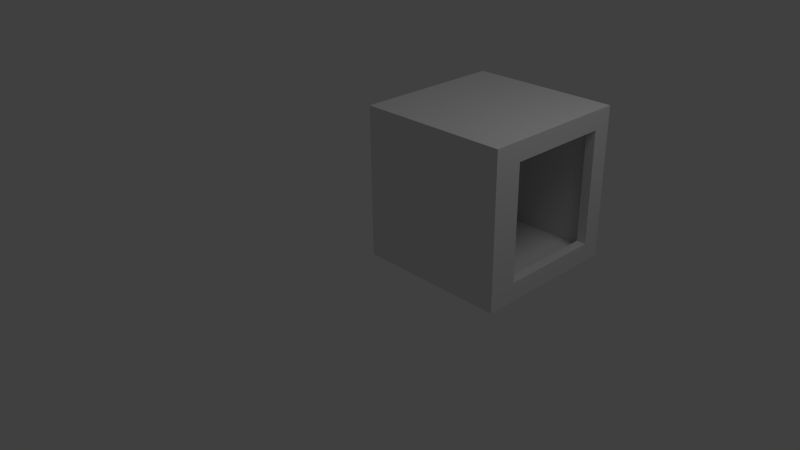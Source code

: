 # Source: metalforge.blend  (saved by Blender 2.64.0; exported with 4.5.12 LTS)
import bpy
from mathutils import Matrix  # noqa: F401  (used for matrix-valued properties, if any)

bpy.ops.wm.read_factory_settings(use_empty=True)
scene = bpy.context.scene
scene.name = 'Scene'

# ---- collections
col_collection_1 = bpy.data.collections.new('Collection 1'); scene.collection.children.link(col_collection_1)

# ---- materials (node trees are filled in below, after node groups)
mat_material = bpy.data.materials.new('Material')
mat_material.alpha_threshold = 0.0
mat_material.use_transparent_shadow = False
mat_material.roughness = 0.5
mat_material.line_color = (0.0, 0.0, 0.0, 1.0)

# ---- material node trees

# ---- world
world_world = bpy.data.worlds.new('World'); scene.world = world_world
world_world.color = (0.05088, 0.05088, 0.05088)
world_world.use_sun_shadow = False
world_world.sun_shadow_jitter_overblur = 0.0
world_world.cycles.sampling_method = 'MANUAL'
world_world.cycles.sample_map_resolution = 256

# ---- cameras
cam_camera = bpy.data.cameras.new('Camera')
cam_camera.clip_end = 100.0
cam_camera.lens = 35.0
cam_camera.sensor_width = 32.0
cam_camera.sensor_height = 18.0
cam_camera.ortho_scale = 7.314
cam_camera.dof.focus_distance = 0.0
cam_camera.dof.aperture_fstop = 128.0

# ---- lights
light_lamp = bpy.data.lights.new('Lamp', 'POINT')
light_lamp.transmission_factor = 0.0
light_lamp.cutoff_distance = 30.0
light_lamp.energy = 100.0
light_lamp.shadow_buffer_clip_start = 1.001
light_lamp.shadow_soft_size = 1.0
light_lamp.shadow_maximum_resolution = 0.006
light_lamp.use_absolute_resolution = True
light_lamp.cycles.use_multiple_importance_sampling = False

# ---- meshes
me_cube = bpy.data.meshes.new('Cube')
me_cube.from_pydata([(0.5234, -1.054, -1.031), (-1.477, -1.054, -1.031), (-1.477, 0.9458, -1.031), (0.5234, 0.9458, -1.031), (0.5234, 0.09583, -0.6562), (0.5234, -0.8042, -0.6562), (0.5234, -1.054, 0.9688), (-1.477, -1.054, 0.9688), (-1.477, 0.9458, 0.9688), (0.5234, 0.9458, 0.9688), (0.5234, -0.8042, 0.7188), (0.5234, 0.6958, -0.6562), (0.4609, -0.8042, -0.6562), (0.5234, 0.6958, 0.7188), (0.4609, -0.8042, 0.7188), (0.5234, 0.02917, 0.7188), (0.5234, 0.6958, -0.6562), (0.4609, 0.6958, -0.6562), (0.5234, 0.6958, 0.7188), (0.3984, -0.8042, -0.6562), (0.3984, -0.8042, 0.7188), (0.4609, 0.6958, 0.7188), (0.3984, 0.6958, -0.6562), (0.3984, 0.6958, 0.7188), (-1.352, -0.9292, -0.9062), (-1.352, 0.8208, -0.9062), (-1.352, 0.8208, 0.8438), (-1.352, -0.9292, 0.8438), (0.3984, 0.8208, 0.8438), (0.3984, 0.8208, -0.9062), (0.3984, -0.9292, -0.9062), (0.3984, -0.9292, 0.8438)], [], [(0, 1, 2, 3), (8, 7, 6, 9), (9, 6, 15, 13), (6, 10, 15), (3, 9, 13, 11), (0, 5, 10, 6), (0, 3, 4, 5), (3, 11, 4), (1, 0, 6, 7), (1, 7, 8, 2), (3, 2, 8, 9), (17, 16, 18, 21), (13, 18, 16, 11), (5, 12, 14, 10), (17, 12, 4, 16), (12, 5, 4), (4, 11, 16), (15, 14, 21, 18), (15, 10, 14), (18, 13, 15), (17, 21, 23, 22), (14, 12, 19, 20), (17, 22, 19, 12), (20, 23, 21, 14), (26, 27, 24, 25), (25, 29, 28, 26), (28, 23, 20, 31), (28, 29, 22, 23), (19, 30, 31, 20), (29, 30, 19, 22), (27, 31, 30, 24), (30, 29, 25, 24), (27, 26, 28, 31)])
_uv = me_cube.uv_layers.new(name='UVMap')
_uv.uv.foreach_set('vector', [0.0, 0.0, 1.0, 0.0, 1.0, 1.0, 0.0, 1.0, 0.0, 0.0, 1.0, 0.0, 1.0, 1.0, 0.0, 1.0, 0.0, 0.0, 1.0, 0.0, 1.0, 1.0, 0.0, 1.0, 0.0, 0.0, 1.0, 0.0, 1.0, 1.0, 0.0, 0.0, 1.0, 0.0, 1.0, 1.0, 0.0, 1.0, 0.0, 0.0, 1.0, 0.0, 1.0, 1.0, 0.0, 1.0, 0.0, 0.0, 1.0, 0.0, 1.0, 1.0, 0.0, 1.0, 0.0, 0.0, 1.0, 0.0, 1.0, 1.0, 0.0, 0.0, 1.0, 0.0, 1.0, 1.0, 0.0, 1.0, 0.0, 0.0, 1.0, 0.0, 1.0, 1.0, 0.0, 1.0, 0.0, 0.0, 1.0, 0.0, 1.0, 1.0, 0.0, 1.0, 0.0, 0.0, 1.0, 0.0, 1.0, 1.0, 0.0, 1.0, 0.0, 0.0, 1.0, 0.0, 1.0, 1.0, 0.0, 1.0, 0.0, 0.0, 1.0, 0.0, 1.0, 1.0, 0.0, 1.0, 0.0, 0.0, 1.0, 0.0, 1.0, 1.0, 0.0, 1.0, 0.0, 0.0, 1.0, 0.0, 1.0, 1.0, 0.0, 0.0, 1.0, 0.0, 1.0, 1.0, 0.0, 0.0, 1.0, 0.0, 1.0, 1.0, 0.0, 1.0, 0.0, 0.0, 1.0, 0.0, 1.0, 1.0, 0.0, 0.0, 1.0, 0.0, 1.0, 1.0, 0.0, 0.0, 1.0, 0.0, 1.0, 1.0, 0.0, 1.0, 0.0, 0.0, 1.0, 0.0, 1.0, 1.0, 0.0, 1.0, 0.0, 0.0, 1.0, 0.0, 1.0, 1.0, 0.0, 1.0, 0.0, 0.0, 1.0, 0.0, 1.0, 1.0, 0.0, 1.0, 0.0, 0.0, 1.0, 0.0, 1.0, 1.0, 0.0, 1.0, 0.0, 0.0, 1.0, 0.0, 1.0, 1.0, 0.0, 1.0, 0.0, 0.0, 1.0, 0.0, 1.0, 1.0, 0.0, 1.0, 0.0, 0.0, 1.0, 0.0, 1.0, 1.0, 0.0, 1.0, 0.0, 0.0, 1.0, 0.0, 1.0, 1.0, 0.0, 1.0, 0.0, 0.0, 1.0, 0.0, 1.0, 1.0, 0.0, 1.0, 0.0, 0.0, 1.0, 0.0, 1.0, 1.0, 0.0, 1.0, 0.0, 0.0, 1.0, 0.0, 1.0, 1.0, 0.0, 1.0, 0.0, 0.0, 1.0, 0.0, 1.0, 1.0, 0.0, 1.0])
me_cube.materials.append(mat_material)
me_cube.use_remesh_preserve_volume = False
me_cube.use_remesh_preserve_attributes = False
me_cube.use_mirror_vertex_groups = False
me_cube.update()

# ---- objects
ob_cube = bpy.data.objects.new('Cube', me_cube)
ob_lamp = bpy.data.objects.new('Lamp', light_lamp)
ob_camera = bpy.data.objects.new('Camera', cam_camera)

# ---- transforms, parenting, visibility, modifiers, constraints
ob_cube.location = (1.477, 1.031, 0.9458)
ob_cube.rotation_euler = (-1.571, 0.0, 0.0)
ob_cube.lock_rotations_4d = False
ob_cube.empty_display_type = 'ARROWS'
ob_cube.lineart.crease_threshold = 0.0
ob_lamp.location = (4.076, 1.005, 5.904)
ob_lamp.rotation_euler = (0.6503, 0.05522, 1.866)
ob_lamp.lock_rotations_4d = False
ob_lamp.empty_display_type = 'ARROWS'
ob_lamp.color = (0.0, 0.0, 0.0, 0.0)
ob_lamp.lineart.crease_threshold = 0.0
ob_camera.location = (7.481, -6.508, 5.344)
ob_camera.rotation_euler = (1.109, 0.01082, 0.8149)
ob_camera.lock_rotations_4d = False
ob_camera.empty_display_type = 'ARROWS'
ob_camera.color = (0.0, 0.0, 0.0, 0.0)
ob_camera.display_type = 'WIRE'
ob_camera.lineart.crease_threshold = 0.0

# ---- collection membership
col_collection_1.objects.link(ob_cube)
col_collection_1.objects.link(ob_lamp)
col_collection_1.objects.link(ob_camera)

# ---- scene / render settings (as saved in the file)
scene.camera = ob_camera
scene.frame_start = 1; scene.frame_end = 250; scene.frame_set(1)
scene.render.engine = 'BLENDER_EEVEE_NEXT'
scene.render.image_settings.color_mode = 'RGB'
scene.render.image_settings.compression = 90
scene.render.resolution_percentage = 50
scene.render.dither_intensity = 0.0
scene.render.bake_margin = 2
scene.render.bake_bias = 0.0
scene.cycles.use_denoising = False
scene.cycles.samples = 10
scene.cycles.sampling_pattern = 'TABULATED_SOBOL'
scene.cycles.light_sampling_threshold = 0.0
scene.cycles.use_adaptive_sampling = False
scene.cycles.use_light_tree = False
scene.cycles.blur_glossy = 0.0
scene.cycles.volume_bounces = 1
scene.cycles.pixel_filter_type = 'GAUSSIAN'
scene.cycles.sample_clamp_indirect = 0.0
scene.view_settings.view_transform = 'Standard'
bpy.context.view_layer.update()
